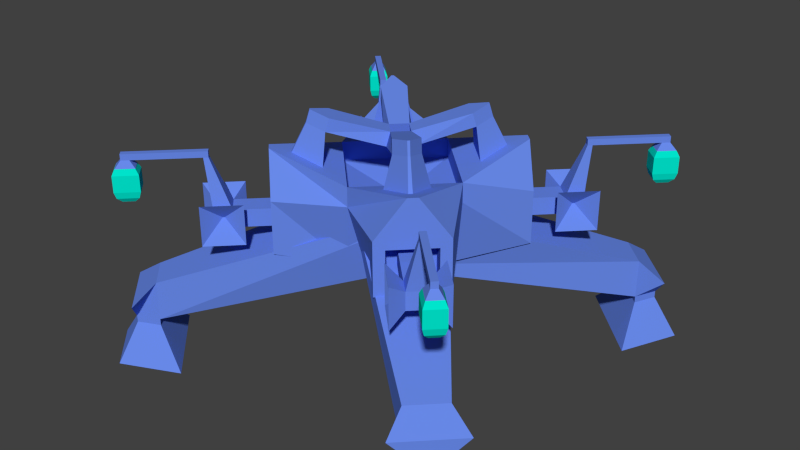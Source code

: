 # Source: sci-fi-giant-badguy.blend  (saved by Blender 2.76.0; exported with 4.5.12 LTS)
import bpy
from mathutils import Matrix  # noqa: F401  (used for matrix-valued properties, if any)

bpy.ops.wm.read_factory_settings(use_empty=True)
scene = bpy.context.scene
scene.name = 'Scene'

# ---- collections
col_collection_1 = bpy.data.collections.new('Collection 1'); scene.collection.children.link(col_collection_1)

# ---- materials (node trees are filled in below, after node groups)
mat_bossmaterialmain = bpy.data.materials.new('BossMaterialMain')
mat_bossmaterialmain.alpha_threshold = 0.0
mat_bossmaterialmain.use_transparent_shadow = False
mat_bossmaterialmain.diffuse_color = (0.1374, 0.2484, 0.8, 1.0)
mat_bossmaterialmain.roughness = 0.5
mat_bulbmaterial = bpy.data.materials.new('BulbMaterial')
mat_bulbmaterial.alpha_threshold = 0.0
mat_bulbmaterial.use_transparent_shadow = False
mat_bulbmaterial.diffuse_color = (0.0, 0.8, 0.6178, 1.0)
mat_bulbmaterial.roughness = 0.5
mat_bossmaterialmain_001 = bpy.data.materials.new('BossMaterialMain.001')
mat_bossmaterialmain_001.alpha_threshold = 0.0
mat_bossmaterialmain_001.use_transparent_shadow = False
mat_bossmaterialmain_001.diffuse_color = (0.1374, 0.2484, 0.8, 1.0)
mat_bossmaterialmain_001.roughness = 0.5
mat_bulbmaterial_001 = bpy.data.materials.new('BulbMaterial.001')
mat_bulbmaterial_001.alpha_threshold = 0.0
mat_bulbmaterial_001.use_transparent_shadow = False
mat_bulbmaterial_001.diffuse_color = (0.0, 0.8, 0.6178, 1.0)
mat_bulbmaterial_001.roughness = 0.5
mat_bossmaterialmain_003 = bpy.data.materials.new('BossMaterialMain.003')
mat_bossmaterialmain_003.alpha_threshold = 0.0
mat_bossmaterialmain_003.use_transparent_shadow = False
mat_bossmaterialmain_003.diffuse_color = (0.1374, 0.2484, 0.8, 1.0)
mat_bossmaterialmain_003.roughness = 0.5
mat_bulbmaterial_003 = bpy.data.materials.new('BulbMaterial.003')
mat_bulbmaterial_003.alpha_threshold = 0.0
mat_bulbmaterial_003.use_transparent_shadow = False
mat_bulbmaterial_003.diffuse_color = (0.0, 0.8, 0.6178, 1.0)
mat_bulbmaterial_003.roughness = 0.5
mat_bossmaterialmain_004 = bpy.data.materials.new('BossMaterialMain.004')
mat_bossmaterialmain_004.alpha_threshold = 0.0
mat_bossmaterialmain_004.use_transparent_shadow = False
mat_bossmaterialmain_004.diffuse_color = (0.1374, 0.2484, 0.8, 1.0)
mat_bossmaterialmain_004.roughness = 0.5
mat_bulbmaterial_004 = bpy.data.materials.new('BulbMaterial.004')
mat_bulbmaterial_004.alpha_threshold = 0.0
mat_bulbmaterial_004.use_transparent_shadow = False
mat_bulbmaterial_004.diffuse_color = (0.0, 0.8, 0.6178, 1.0)
mat_bulbmaterial_004.roughness = 0.5

# ---- material node trees

# ---- world
world_world = bpy.data.worlds.new('World'); scene.world = world_world
world_world.color = (0.05088, 0.05088, 0.05088)
world_world.use_sun_shadow = False
world_world.sun_shadow_jitter_overblur = 0.0
world_world.cycles.sampling_method = 'NONE'
world_world.cycles.sample_map_resolution = 256

# ---- meshes
me_cube_002 = bpy.data.meshes.new('Cube.002')
me_cube_002.from_pydata([(25.65, 26.78, 12.07), (27.25, 25.18, 12.07), (27.69, 28.82, 12.07), (29.29, 27.22, 12.07), (25.08, 26.71, 11.16), (27.18, 24.62, 11.16), (27.76, 29.39, 11.16), (29.85, 27.3, 11.16), (25.08, 26.71, 8.602), (27.17, 24.62, 8.598), (27.76, 29.39, 8.604), (29.85, 27.3, 8.6), (25.46, 26.76, 7.579), (27.22, 25.01, 7.575), (27.71, 29.01, 7.58), (29.47, 27.25, 7.577), (26.33, 26.87, 6.839), (27.33, 25.88, 6.837), (27.6, 28.14, 6.84), (28.6, 27.15, 6.838)], [], [(0, 2, 6, 4), (4, 6, 10, 8), (1, 0, 4, 5), (3, 1, 5, 7), (2, 3, 7, 6), (11, 9, 13, 15), (5, 4, 8, 9), (7, 5, 9, 11), (6, 7, 11, 10), (12, 14, 18, 16), (10, 11, 15, 14), (8, 10, 14, 12), (9, 8, 12, 13), (17, 16, 18, 19), (13, 12, 16, 17), (15, 13, 17, 19), (14, 15, 19, 18), (1, 3, 2, 0)])
me_cube_002.polygons.foreach_set('material_index', [1, 1, 1, 1, 1, 1, 1, 1, 1, 1, 1, 1, 1, 1, 1, 1, 1, 0])
me_cube_002.materials.append(mat_bossmaterialmain)
me_cube_002.materials.append(mat_bulbmaterial)
me_cube_002.use_remesh_preserve_volume = False
me_cube_002.use_remesh_preserve_attributes = False
me_cube_002.use_mirror_vertex_groups = False
me_cube_002.update()
me_cube_001 = bpy.data.meshes.new('Cube.001')
me_cube_001.from_pydata([(9.353, -16.81, 0.009381), (9.339, -16.82, 8.296), (1.887, -9.341, -2.267), (-0.03728, -11.26, 8.287), (16.82, -9.341, 0.02531), (16.8, -9.349, 8.312), (9.353, -1.875, -2.251), (11.25, 0.02633, 8.312), (-27.41, 23.08, -5.11), (-27.4, 23.08, -11.23), (-23.08, 27.4, -5.101), (-23.08, 27.41, -11.22), (10.52, -15.63, 1.315), (10.52, -15.64, 6.995), (15.63, -10.52, 7.006), (15.64, -10.52, 1.326), (7.934, -13.04, 1.313), (7.924, -13.05, 6.993), (13.04, -7.932, 7.004), (13.05, -7.926, 1.324), (9.247, -11.73, 2.776), (9.242, -11.73, 5.536), (11.73, -9.245, 5.542), (11.73, -9.242, 2.781), (15.76, -18.25, 2.78), (15.76, -18.25, 5.541), (18.25, -15.76, 5.546), (18.25, -15.76, 2.786), (17.69, -20.18, 2.782), (17.69, -20.18, 5.542), (20.18, -17.69, 5.548), (20.18, -17.69, 2.787), (18.6, -12.94, 7.312), (18.61, -12.94, 1.025), (22.99, -17.34, 7.315), (23.01, -17.33, 1.028), (12.95, -18.6, 1.013), (12.93, -18.61, 7.3), (17.34, -23.0, 1.016), (17.33, -23.0, 7.303), (18.99, -16.5, 4.466), (18.99, -16.5, 4.386), (19.27, -16.78, 4.466), (19.27, -16.78, 4.386), (16.56, -19.05, 4.386), (16.56, -19.05, 4.466), (16.83, -19.33, 4.386), (16.83, -19.33, 4.466), (19.61, -18.51, 13.09), (18.92, -19.2, 13.09), (20.14, -19.04, 13.09), (19.45, -19.73, 13.09), (19.6, -18.51, 14.03), (18.92, -19.2, 14.03), (20.14, -19.05, 14.03), (19.45, -19.73, 14.03), (27.34, -26.24, 13.09), (26.65, -26.93, 13.09), (27.33, -26.24, 14.04), (26.65, -26.93, 14.04), (28.22, -27.12, 13.09), (27.53, -27.81, 13.09), (28.22, -27.12, 14.04), (27.53, -27.81, 14.04), (27.21, -25.21, 12.07), (25.62, -26.8, 12.07), (29.25, -27.25, 12.07), (27.66, -28.84, 12.07), (-31.48, 23.96, -7.829), (-28.95, 26.48, -11.22), (-23.96, 31.47, -7.813), (-26.48, 28.96, -11.22), (-23.08, 27.41, -12.26), (-27.4, 23.08, -12.27), (-26.48, 28.96, -12.26), (-28.95, 26.48, -12.27), (-17.46, 28.94, -17.56), (-28.93, 17.46, -17.59), (-26.48, 33.05, -17.57), (-33.04, 26.48, -17.59), (-19.25, 28.45, -17.57), (-28.44, 19.26, -17.59), (-26.48, 31.74, -17.57), (-31.73, 26.48, -17.59), (-24.71, 26.96, -12.68), (-26.96, 24.7, -12.68), (-26.48, 27.77, -12.68), (-27.77, 26.48, -12.68), (12.53, -13.62, 14.4), (-0.04547, -11.26, 11.3), (11.24, 0.02151, 11.32), (13.6, -12.56, 14.4), (10.62, -11.08, 13.48), (5.546, -10.13, 12.23), (10.1, -5.57, 12.24), (11.05, -10.65, 13.48), (9.168, -9.466, 17.83), (6.052, -8.882, 17.06), (8.848, -6.086, 17.07), (9.432, -9.202, 17.83), (8.754, -9.056, 19.82), (5.638, -8.473, 19.05), (8.434, -5.676, 19.06), (9.018, -8.793, 19.82), (-0.06303, -2.916, 14.56), (2.887, 0.03437, 14.57), (-0.04271, -2.072, 16.55), (2.04, 0.009791, 16.55)], [], [(1, 3, 2, 0), (2, 3, 8, 9), (7, 5, 4, 6), (1, 0, 12, 13), (0, 2, 6, 4), (5, 7, 90, 91), (8, 10, 70, 68), (7, 6, 11, 10), (6, 2, 9, 11), (3, 7, 10, 8), (14, 13, 17, 18), (0, 4, 15, 12), (5, 1, 13, 14), (4, 5, 14, 15), (16, 19, 23, 20), (13, 12, 16, 17), (12, 15, 19, 16), (15, 14, 18, 19), (22, 21, 25, 26), (19, 18, 22, 23), (18, 17, 21, 22), (17, 16, 20, 21), (26, 25, 49, 48), (21, 20, 24, 25), (20, 23, 27, 24), (23, 22, 26, 27), (30, 29, 28, 31), (25, 24, 36, 37), (24, 27, 31, 28), (26, 30, 34, 32), (32, 34, 42, 40), (30, 31, 35, 34), (27, 26, 32, 33), (31, 27, 33, 35), (37, 36, 44, 45), (24, 28, 38, 36), (29, 25, 37, 39), (28, 29, 39, 38), (41, 40, 42, 43), (45, 44, 46, 47), (36, 38, 46, 44), (33, 32, 40, 41), (38, 39, 47, 46), (35, 33, 41, 43), (34, 35, 43, 42), (39, 37, 45, 47), (50, 48, 52, 54), (30, 26, 48, 50), (25, 29, 51, 49), (29, 30, 50, 51), (52, 53, 55, 54), (54, 55, 59, 58), (49, 51, 55, 53), (48, 49, 53, 52), (56, 58, 62, 60), (55, 51, 57, 59), (51, 50, 56, 57), (50, 54, 58, 56), (61, 60, 62, 63), (56, 60, 66, 64), (59, 57, 61, 63), (58, 59, 63, 62), (57, 56, 64, 65), (61, 57, 65, 67), (60, 61, 67, 66), (68, 70, 71, 69), (10, 11, 71, 70), (9, 8, 68, 69), (69, 71, 74, 75), (74, 72, 76, 78), (71, 11, 72, 74), (9, 69, 75, 73), (11, 9, 73, 72), (77, 79, 83, 81), (72, 73, 77, 76), (73, 75, 79, 77), (75, 74, 78, 79), (83, 82, 86, 87), (79, 78, 82, 83), (78, 76, 80, 82), (76, 77, 81, 80), (84, 85, 87, 86), (82, 80, 84, 86), (80, 81, 85, 84), (81, 83, 87, 85), (88, 91, 95, 92), (3, 1, 88, 89), (1, 5, 91, 88), (7, 3, 89, 90), (95, 94, 98, 99), (90, 89, 93, 94), (91, 90, 94, 95), (89, 88, 92, 93), (99, 98, 102, 103), (93, 92, 96, 97), (92, 95, 99, 96), (94, 93, 97, 98), (103, 102, 101, 100), (97, 96, 100, 101), (96, 99, 103, 100), (101, 102, 107, 106), (105, 104, 106, 107), (98, 97, 104, 105), (102, 98, 105, 107), (97, 101, 106, 104)])
me_cube_001.materials.append(mat_bossmaterialmain)
me_cube_001.use_remesh_preserve_volume = False
me_cube_001.use_remesh_preserve_attributes = False
me_cube_001.use_mirror_vertex_groups = False
me_cube_001.update()
me_cube_003 = bpy.data.meshes.new('Cube.003')
me_cube_003.from_pydata([(-27.7, 28.84, 12.07), (-29.3, 27.25, 12.07), (-25.66, 26.8, 12.07), (-27.26, 25.21, 12.07), (-27.77, 29.41, 11.16), (-29.86, 27.32, 11.16), (-25.1, 26.73, 11.16), (-27.19, 24.64, 11.16), (-27.77, 29.41, 8.602), (-29.86, 27.32, 8.598), (-25.09, 26.74, 8.604), (-27.18, 24.65, 8.6), (-27.72, 29.03, 7.579), (-29.48, 27.28, 7.575), (-25.47, 26.78, 7.58), (-27.23, 25.03, 7.577), (-27.61, 28.16, 6.839), (-28.6, 27.17, 6.837), (-26.34, 26.89, 6.84), (-27.33, 25.9, 6.838)], [], [(0, 2, 6, 4), (4, 6, 10, 8), (1, 0, 4, 5), (3, 1, 5, 7), (2, 3, 7, 6), (11, 9, 13, 15), (5, 4, 8, 9), (7, 5, 9, 11), (6, 7, 11, 10), (12, 14, 18, 16), (10, 11, 15, 14), (8, 10, 14, 12), (9, 8, 12, 13), (17, 16, 18, 19), (13, 12, 16, 17), (15, 13, 17, 19), (14, 15, 19, 18)])
me_cube_003.polygons.foreach_set('material_index', [1, 1, 1, 1, 1, 1, 1, 1, 1, 1, 1, 1, 1, 1, 1, 1, 1])
me_cube_003.materials.append(mat_bossmaterialmain_001)
me_cube_003.materials.append(mat_bulbmaterial_001)
me_cube_003.use_remesh_preserve_volume = False
me_cube_003.use_remesh_preserve_attributes = False
me_cube_003.use_mirror_vertex_groups = False
me_cube_003.update()
me_cube_005 = bpy.data.meshes.new('Cube.005')
me_cube_005.from_pydata([(27.21, -25.21, 12.07), (25.62, -26.8, 12.07), (29.25, -27.25, 12.07), (27.66, -28.84, 12.07), (27.14, -24.64, 11.16), (25.05, -26.73, 11.16), (29.82, -27.32, 11.16), (27.73, -29.41, 11.16), (27.15, -24.64, 8.602), (25.06, -26.73, 8.598), (29.82, -27.32, 8.604), (27.73, -29.41, 8.6), (27.19, -25.02, 7.579), (25.44, -26.78, 7.575), (29.44, -27.27, 7.58), (27.69, -29.02, 7.577), (27.3, -25.89, 6.839), (26.31, -26.88, 6.837), (28.57, -27.16, 6.84), (27.58, -28.15, 6.838)], [], [(0, 2, 6, 4), (4, 6, 10, 8), (1, 0, 4, 5), (3, 1, 5, 7), (2, 3, 7, 6), (11, 9, 13, 15), (5, 4, 8, 9), (7, 5, 9, 11), (6, 7, 11, 10), (12, 14, 18, 16), (10, 11, 15, 14), (8, 10, 14, 12), (9, 8, 12, 13), (17, 16, 18, 19), (13, 12, 16, 17), (15, 13, 17, 19), (14, 15, 19, 18)])
me_cube_005.polygons.foreach_set('material_index', [1, 1, 1, 1, 1, 1, 1, 1, 1, 1, 1, 1, 1, 1, 1, 1, 1])
me_cube_005.materials.append(mat_bossmaterialmain_003)
me_cube_005.materials.append(mat_bulbmaterial_003)
me_cube_005.use_remesh_preserve_volume = False
me_cube_005.use_remesh_preserve_attributes = False
me_cube_005.use_mirror_vertex_groups = False
me_cube_005.update()
me_cube_006 = bpy.data.meshes.new('Cube.006')
me_cube_006.from_pydata([(-29.29, -27.26, 12.07), (-27.7, -28.85, 12.07), (-27.25, -25.22, 12.07), (-25.66, -26.81, 12.07), (-29.86, -27.32, 11.16), (-27.77, -29.41, 11.16), (-27.18, -24.65, 11.16), (-25.09, -26.74, 11.16), (-29.86, -27.32, 8.602), (-27.77, -29.41, 8.598), (-27.18, -24.64, 8.604), (-25.09, -26.73, 8.6), (-29.48, -27.27, 7.579), (-27.72, -29.03, 7.575), (-27.23, -25.02, 7.58), (-25.47, -26.78, 7.577), (-28.61, -27.16, 6.839), (-27.61, -28.16, 6.837), (-27.34, -25.89, 6.84), (-26.34, -26.89, 6.838)], [], [(0, 2, 6, 4), (4, 6, 10, 8), (1, 0, 4, 5), (3, 1, 5, 7), (2, 3, 7, 6), (11, 9, 13, 15), (5, 4, 8, 9), (7, 5, 9, 11), (6, 7, 11, 10), (12, 14, 18, 16), (10, 11, 15, 14), (8, 10, 14, 12), (9, 8, 12, 13), (17, 16, 18, 19), (13, 12, 16, 17), (15, 13, 17, 19), (14, 15, 19, 18), (1, 3, 2, 0)])
me_cube_006.polygons.foreach_set('material_index', [1, 1, 1, 1, 1, 1, 1, 1, 1, 1, 1, 1, 1, 1, 1, 1, 1, 0])
me_cube_006.materials.append(mat_bossmaterialmain_004)
me_cube_006.materials.append(mat_bulbmaterial_004)
me_cube_006.use_remesh_preserve_volume = False
me_cube_006.use_remesh_preserve_attributes = False
me_cube_006.use_mirror_vertex_groups = False
me_cube_006.update()

# ---- objects
ob_bossmesh_001 = bpy.data.objects.new('BossMesh.001', me_cube_002)
ob_bossmesh = bpy.data.objects.new('BossMesh', me_cube_001)
ob_bossmesh_002 = bpy.data.objects.new('BossMesh.002', me_cube_003)
ob_bossmesh_004 = bpy.data.objects.new('BossMesh.004', me_cube_005)
ob_bossmesh_005 = bpy.data.objects.new('BossMesh.005', me_cube_006)

# ---- transforms, parenting, visibility, modifiers, constraints
ob_bossmesh_001.location = (0.0, 0.0, 0.0)
ob_bossmesh_001.lineart.crease_threshold = 0.0
ob_bossmesh.location = (0.0, 0.0, 0.0)
ob_bossmesh.lineart.crease_threshold = 0.0
_m = ob_bossmesh.modifiers.new('Mirror', 'MIRROR')
_m.use_axis = (True, True, False)
ob_bossmesh_002.location = (0.0, 0.0, 0.0)
ob_bossmesh_002.lineart.crease_threshold = 0.0
ob_bossmesh_004.location = (0.0, 0.0, 0.0)
ob_bossmesh_004.lineart.crease_threshold = 0.0
ob_bossmesh_005.location = (0.0, 0.0, 0.0)
ob_bossmesh_005.lineart.crease_threshold = 0.0

# ---- collection membership
col_collection_1.objects.link(ob_bossmesh_001)
col_collection_1.objects.link(ob_bossmesh)
col_collection_1.objects.link(ob_bossmesh_002)
col_collection_1.objects.link(ob_bossmesh_004)
col_collection_1.objects.link(ob_bossmesh_005)

# ---- scene / render settings (as saved in the file)
scene.frame_start = 1; scene.frame_end = 250; scene.frame_set(30)
scene.render.engine = 'BLENDER_EEVEE_NEXT'
scene.render.resolution_percentage = 50
scene.render.dither_intensity = 0.0
scene.cycles.use_denoising = False
scene.cycles.samples = 10
scene.cycles.sampling_pattern = 'TABULATED_SOBOL'
scene.cycles.light_sampling_threshold = 0.0
scene.cycles.use_adaptive_sampling = False
scene.cycles.use_light_tree = False
scene.cycles.blur_glossy = 0.0
scene.cycles.pixel_filter_type = 'GAUSSIAN'
scene.cycles.sample_clamp_indirect = 0.0
scene.view_settings.view_transform = 'Standard'
bpy.context.view_layer.update()

# ---- added for rendering (the .blend has no active camera and no usable light): camera, sun
cam_auto = bpy.data.cameras.new('AutoCamera')
cam_auto.lens = 50.0
cam_auto.sensor_width = 36.0
cam_auto.clip_end = 1634.6
ob_auto_camera = bpy.data.objects.new('AutoCamera', cam_auto)
scene.collection.objects.link(ob_auto_camera)
ob_auto_camera.location = (93.1398, -111.768, 75.6264)
ob_auto_camera.rotation_euler = (1.09748, -7.21219e-08, 0.694738)
scene.camera = ob_auto_camera
light_auto_sun = bpy.data.lights.new('AutoSun', 'SUN')
light_auto_sun.energy = 3.0
light_auto_sun.angle = 0.0523599
ob_auto_sun = bpy.data.objects.new('AutoSun', light_auto_sun)
scene.collection.objects.link(ob_auto_sun)
ob_auto_sun.rotation_euler = (0.872665, 0.174533, 0.523599)
bpy.context.view_layer.update()

